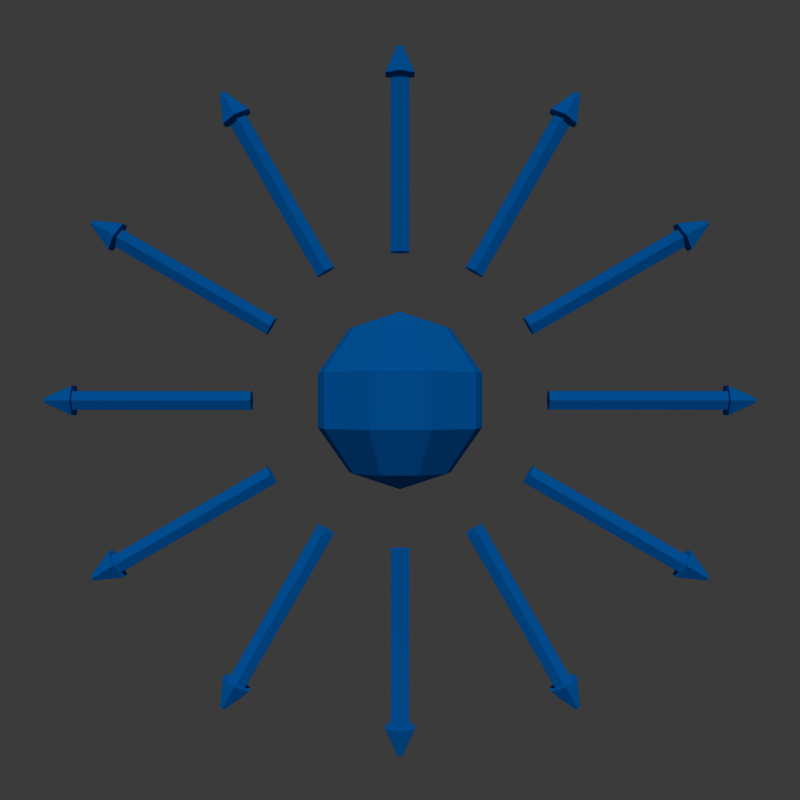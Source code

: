 # Source: Icon.blend  (saved by Blender 4.2.66; exported with 4.5.12 LTS)
import bpy
from mathutils import Matrix  # noqa: F401  (used for matrix-valued properties, if any)

bpy.ops.wm.read_factory_settings(use_empty=True)
scene = bpy.context.scene
scene.name = 'Scene'

# ---- collections
col_collection = bpy.data.collections.new('Collection'); scene.collection.children.link(col_collection)

# ---- materials (node trees are filled in below, after node groups)
mat_material_001 = bpy.data.materials.new('Material.001')

# ---- node groups
ng_geometry_nodes = bpy.data.node_groups.new('Geometry Nodes', 'GeometryNodeTree')
_s = ng_geometry_nodes.interface.new_socket(name='Geometry', in_out='OUTPUT', socket_type='NodeSocketGeometry')
_s = ng_geometry_nodes.interface.new_socket(name='Geometry', in_out='INPUT', socket_type='NodeSocketGeometry')
_s = ng_geometry_nodes.interface.new_socket(name='Pitch', in_out='INPUT', socket_type='NodeSocketFloat')
_s = ng_geometry_nodes.interface.new_socket(name='Roll', in_out='INPUT', socket_type='NodeSocketFloat')
_s = ng_geometry_nodes.interface.new_socket(name='Yaw', in_out='INPUT', socket_type='NodeSocketFloat')
_s = ng_geometry_nodes.interface.new_socket(name='Overall', in_out='INPUT', socket_type='NodeSocketFloat')
ng_geometry_nodes.is_modifier = True
_N = ng_geometry_nodes.nodes; _L = ng_geometry_nodes.links
n0 = _N.new('NodeGroupInput'); n0.name = 'Group Input'; n0.location = (-673, 4)
n1 = _N.new('NodeGroupOutput'); n1.name = 'Group Output'; n1.location = (1038, 123)
n2 = _N.new('GeometryNodeInstanceOnPoints'); n2.name = 'Instance on Points'; n2.location = (-304, 99)
n3 = _N.new('GeometryNodeMeshCircle'); n3.name = 'Mesh Circle'; n3.location = (-1001, 192)
n3.inputs[0].default_value = 12
n3.inputs[1].default_value = 3.8
n4 = _N.new('GeometryNodeRotateInstances'); n4.name = 'Rotate Instances'; n4.location = (-52, 138)
n5 = _N.new('NodeGroupInput'); n5.name = 'Group Input.001'; n5.location = (184, -19)
n6 = _N.new('ShaderNodeCombineXYZ'); n6.name = 'Combine XYZ'; n6.location = (380, -4)
n7 = _N.new('GeometryNodeRotateInstances'); n7.name = 'Rotate Instances.001'; n7.location = (579, 130)
n8 = _N.new('ShaderNodeCombineXYZ'); n8.name = 'Combine XYZ.001'; n8.location = (548, -118)
n9 = _N.new('GeometryNodeRotateInstances'); n9.name = 'Rotate Instances.002'; n9.location = (814, 123)
n9.inputs[4].default_value = False
n10 = _N.new('GeometryNodeTransform'); n10.name = 'Transform Geometry'; n10.location = (-485, 361)
n11 = _N.new('GeometryNodeInputPosition'); n11.name = 'Position'; n11.location = (-590, -269)
n12 = _N.new('FunctionNodeAlignEulerToVector'); n12.name = 'Align Euler to Vector'; n12.location = (-300, -268)
_L.new(n9.outputs[0], n1.inputs[0])
_L.new(n0.outputs[0], n2.inputs[2])
_L.new(n2.outputs[0], n4.inputs[0])
_L.new(n5.outputs[1], n6.inputs[0])
_L.new(n5.outputs[2], n6.inputs[1])
_L.new(n5.outputs[3], n6.inputs[2])
_L.new(n4.outputs[0], n7.inputs[0])
_L.new(n6.outputs[0], n7.inputs[2])
_L.new(n5.outputs[4], n8.inputs[2])
_L.new(n7.outputs[0], n9.inputs[0])
_L.new(n8.outputs[0], n9.inputs[2])
_L.new(n10.outputs[0], n2.inputs[0])
_L.new(n3.outputs[0], n10.inputs[0])
_L.new(n12.outputs[0], n4.inputs[2])
_L.new(n11.outputs[0], n12.inputs[2])
n1.is_active_output = True

# ---- material node trees
mat_material_001.use_nodes = True; mat_material_001.node_tree.nodes.clear()
_N = mat_material_001.node_tree.nodes; _L = mat_material_001.node_tree.links
n0 = _N.new('ShaderNodeOutputMaterial'); n0.name = 'Material Output'; n0.location = (292, 290)
n1 = _N.new('ShaderNodeBsdfDiffuse'); n1.name = 'Diffuse BSDF'; n1.location = (-114, 244)
n1.inputs[0].default_value = (0.0, 0.1675, 0.8026, 1.0)
n1.inputs[1].default_value = 0.4308
_L.new(n1.outputs[0], n0.inputs[0])
n0.is_active_output = True

# ---- world
world_world = bpy.data.worlds.new('World'); scene.world = world_world
world_world.use_nodes = True; world_world.node_tree.nodes.clear()
_N = world_world.node_tree.nodes; _L = world_world.node_tree.links
n0 = _N.new('ShaderNodeOutputWorld'); n0.name = 'World Output'; n0.location = (300, 300)
n1 = _N.new('ShaderNodeBackground'); n1.name = 'Background'; n1.location = (10, 300)
n1.inputs[0].default_value = (0.05088, 0.05088, 0.05088, 1.0)
_L.new(n1.outputs[0], n0.inputs[0])
n0.is_active_output = True
world_world.color = (0.05088, 0.05088, 0.05088)
world_world.use_sun_shadow = False
world_world.sun_shadow_jitter_overblur = 0.0

# ---- cameras
cam_camera_001 = bpy.data.cameras.new('Camera.001')

# ---- lights
light_sun = bpy.data.lights.new('Sun', 'SUN')
light_sun.energy = 1.0

# ---- meshes
me_sphere = bpy.data.meshes.new('Sphere')
me_sphere.from_pydata([(0.3778, 0.4503, 0.809), (0.6113, 0.7286, 0.309), (0.6113, 0.7286, -0.309), (0.3778, 0.4503, -0.809), (0.5789, 0.1021, 0.809), (0.9366, 0.1651, 0.309), (0.9366, 0.1651, -0.309), (0.5789, 0.1021, -0.809), (0.509, -0.2939, 0.809), (0.8236, -0.4755, 0.309), (0.8236, -0.4755, -0.309), (0.509, -0.2939, -0.809), (0.201, -0.5523, 0.809), (0.3253, -0.8937, 0.309), (0.3253, -0.8937, -0.309), (0.201, -0.5523, -0.809), (-0.201, -0.5523, 0.809), (-0.3253, -0.8937, 0.309), (-0.3253, -0.8937, -0.309), (-0.201, -0.5523, -0.809), (0.0, 0.0, 1.0), (-0.509, -0.2939, 0.809), (-0.8236, -0.4755, 0.309), (-0.8236, -0.4755, -0.309), (-0.509, -0.2939, -0.809), (-0.5789, 0.1021, 0.809), (-0.9366, 0.1651, 0.309), (-0.9366, 0.1651, -0.309), (-0.5789, 0.1021, -0.809), (-0.3778, 0.4503, 0.809), (-0.6113, 0.7286, 0.309), (-0.6113, 0.7286, -0.309), (-0.3778, 0.4503, -0.809), (-8.941e-08, 0.5878, 0.809), (-1.49e-07, 0.9511, 0.309), (-1.49e-07, 0.9511, -0.309), (-8.941e-08, 0.5878, -0.809), (0.0, 0.0, -1.0)], [], [(36, 35, 2, 3), (34, 33, 0, 1), (37, 36, 3), (35, 34, 1, 2), (33, 20, 0), (0, 20, 4), (3, 2, 6, 7), (1, 0, 4, 5), (37, 3, 7), (2, 1, 5, 6), (4, 20, 8), (7, 6, 10, 11), (5, 4, 8, 9), (37, 7, 11), (6, 5, 9, 10), (8, 20, 12), (11, 10, 14, 15), (9, 8, 12, 13), (37, 11, 15), (10, 9, 13, 14), (12, 20, 16), (15, 14, 18, 19), (13, 12, 16, 17), (37, 15, 19), (14, 13, 17, 18), (16, 20, 21), (19, 18, 23, 24), (17, 16, 21, 22), (37, 19, 24), (18, 17, 22, 23), (21, 20, 25), (24, 23, 27, 28), (22, 21, 25, 26), (37, 24, 28), (23, 22, 26, 27), (25, 20, 29), (28, 27, 31, 32), (26, 25, 29, 30), (37, 28, 32), (27, 26, 30, 31), (29, 20, 33), (32, 31, 35, 36), (30, 29, 33, 34), (37, 32, 36), (31, 30, 34, 35)])
_uv = me_sphere.uv_layers.new(name='UVMap')
_uv.uv.foreach_set('vector', [0.6667, 0.2, 0.6667, 0.4, 0.5556, 0.4, 0.5556, 0.2, 0.6667, 0.6, 0.6667, 0.8, 0.5556, 0.8, 0.5556, 0.6, 0.6111, 0.0, 0.6667, 0.2, 0.5556, 0.2, 0.6667, 0.4, 0.6667, 0.6, 0.5556, 0.6, 0.5556, 0.4, 0.6667, 0.8, 0.6111, 1.0, 0.5556, 0.8, 0.5556, 0.8, 0.5, 1.0, 0.4444, 0.8, 0.5556, 0.2, 0.5556, 0.4, 0.4444, 0.4, 0.4444, 0.2, 0.5556, 0.6, 0.5556, 0.8, 0.4444, 0.8, 0.4444, 0.6, 0.5, 0.0, 0.5556, 0.2, 0.4444, 0.2, 0.5556, 0.4, 0.5556, 0.6, 0.4444, 0.6, 0.4444, 0.4, 0.4444, 0.8, 0.3889, 1.0, 0.3333, 0.8, 0.4444, 0.2, 0.4444, 0.4, 0.3333, 0.4, 0.3333, 0.2, 0.4444, 0.6, 0.4444, 0.8, 0.3333, 0.8, 0.3333, 0.6, 0.3889, 0.0, 0.4444, 0.2, 0.3333, 0.2, 0.4444, 0.4, 0.4444, 0.6, 0.3333, 0.6, 0.3333, 0.4, 0.3333, 0.8, 0.2778, 1.0, 0.2222, 0.8, 0.3333, 0.2, 0.3333, 0.4, 0.2222, 0.4, 0.2222, 0.2, 0.3333, 0.6, 0.3333, 0.8, 0.2222, 0.8, 0.2222, 0.6, 0.2778, 0.0, 0.3333, 0.2, 0.2222, 0.2, 0.3333, 0.4, 0.3333, 0.6, 0.2222, 0.6, 0.2222, 0.4, 0.2222, 0.8, 0.1667, 1.0, 0.1111, 0.8, 0.2222, 0.2, 0.2222, 0.4, 0.1111, 0.4, 0.1111, 0.2, 0.2222, 0.6, 0.2222, 0.8, 0.1111, 0.8, 0.1111, 0.6, 0.1667, 0.0, 0.2222, 0.2, 0.1111, 0.2, 0.2222, 0.4, 0.2222, 0.6, 0.1111, 0.6, 0.1111, 0.4, 0.1111, 0.8, 0.05556, 1.0, 0.0, 0.8, 0.1111, 0.2, 0.1111, 0.4, 0.0, 0.4, 0.0, 0.2, 0.1111, 0.6, 0.1111, 0.8, 0.0, 0.8, 0.0, 0.6, 0.05556, 0.0, 0.1111, 0.2, 0.0, 0.2, 0.1111, 0.4, 0.1111, 0.6, 0.0, 0.6, 0.0, 0.4, 1.0, 0.8, 0.9444, 1.0, 0.8889, 0.8, 1.0, 0.2, 1.0, 0.4, 0.8889, 0.4, 0.8889, 0.2, 1.0, 0.6, 1.0, 0.8, 0.8889, 0.8, 0.8889, 0.6, 0.9444, 0.0, 1.0, 0.2, 0.8889, 0.2, 1.0, 0.4, 1.0, 0.6, 0.8889, 0.6, 0.8889, 0.4, 0.8889, 0.8, 0.8333, 1.0, 0.7778, 0.8, 0.8889, 0.2, 0.8889, 0.4, 0.7778, 0.4, 0.7778, 0.2, 0.8889, 0.6, 0.8889, 0.8, 0.7778, 0.8, 0.7778, 0.6, 0.8333, 0.0, 0.8889, 0.2, 0.7778, 0.2, 0.8889, 0.4, 0.8889, 0.6, 0.7778, 0.6, 0.7778, 0.4, 0.7778, 0.8, 0.7222, 1.0, 0.6667, 0.8, 0.7778, 0.2, 0.7778, 0.4, 0.6667, 0.4, 0.6667, 0.2, 0.7778, 0.6, 0.7778, 0.8, 0.6667, 0.8, 0.6667, 0.6, 0.7222, 0.0, 0.7778, 0.2, 0.6667, 0.2, 0.7778, 0.4, 0.7778, 0.6, 0.6667, 0.6, 0.6667, 0.4])
me_sphere.materials.append(mat_material_001)
me_sphere.update()
me_cylinder = bpy.data.meshes.new('Cylinder')
me_cylinder.from_pydata([(1.11e-16, 2.131, 0.1237), (1.11e-16, 0.1313, 0.1237), (0.1039, 2.131, 0.06372), (0.1039, 0.1313, 0.06372), (0.1039, 2.131, -0.05628), (0.1039, 0.1313, -0.05628), (1.11e-16, 2.131, -0.1163), (1.11e-16, 0.1313, -0.1163), (-0.1039, 2.131, -0.05628), (-0.1039, 0.1313, -0.05628), (-0.1039, 2.131, 0.06372), (-0.1039, 0.1313, 0.06372), (1.11e-16, 0.1313, 0.1935), (0.1643, 0.1313, 0.09859), (0.1643, 0.1313, -0.09114), (1.11e-16, 0.1313, -0.186), (-0.1643, 0.1313, -0.09114), (-0.1643, 0.1313, 0.09859), (1.11e-16, -0.1939, 0.03878), (0.03036, -0.1939, 0.02125), (0.03036, -0.1939, -0.0138), (1.11e-16, -0.1939, -0.03133), (-0.03036, -0.1939, -0.0138), (-0.03036, -0.1939, 0.02125)], [], [(0, 1, 3, 2), (2, 3, 5, 4), (4, 5, 7, 6), (6, 7, 9, 8), (9, 7, 15, 16), (8, 9, 11, 10), (10, 11, 1, 0), (0, 2, 4, 6, 8, 10), (17, 16, 22, 23), (5, 3, 13, 14), (11, 9, 16, 17), (3, 1, 12, 13), (7, 5, 14, 15), (1, 11, 17, 12), (19, 18, 23, 22, 21, 20), (15, 14, 20, 21), (13, 12, 18, 19), (12, 17, 23, 18), (16, 15, 21, 22), (14, 13, 19, 20)])
_uv = me_cylinder.uv_layers.new(name='UVMap')
_uv.uv.foreach_set('vector', [1.0, 0.5, 1.0, 1.0, 0.8333, 1.0, 0.8333, 0.5, 0.8333, 0.5, 0.8333, 1.0, 0.6667, 1.0, 0.6667, 0.5, 0.6667, 0.5, 0.6667, 1.0, 0.5, 1.0, 0.5, 0.5, 0.5, 0.5, 0.5, 1.0, 0.3333, 1.0, 0.3333, 0.5, 0.3333, 1.0, 0.5, 1.0, 0.5, 1.0, 0.3333, 1.0, 0.3333, 0.5, 0.3333, 1.0, 0.1667, 1.0, 0.1667, 0.5, 0.1667, 0.5, 0.1667, 1.0, -8.941e-08, 1.0, -8.941e-08, 0.5, 0.75, 0.49, 0.9578, 0.37, 0.9578, 0.13, 0.75, 0.01, 0.5422, 0.13, 0.5422, 0.37, 0.1667, 1.0, 0.3333, 1.0, 0.3333, 1.0, 0.1667, 1.0, 0.6667, 1.0, 0.8333, 1.0, 0.8333, 1.0, 0.6667, 1.0, 0.1667, 1.0, 0.3333, 1.0, 0.3333, 1.0, 0.1667, 1.0, 0.8333, 1.0, 1.0, 1.0, 1.0, 1.0, 0.8333, 1.0, 0.5, 1.0, 0.6667, 1.0, 0.6667, 1.0, 0.5, 1.0, -8.941e-08, 1.0, 0.1667, 1.0, 0.1667, 1.0, -8.941e-08, 1.0, 0.4578, 0.37, 0.25, 0.49, 0.04215, 0.37, 0.04215, 0.13, 0.25, 0.01, 0.4578, 0.13, 0.5, 1.0, 0.6667, 1.0, 0.6667, 1.0, 0.5, 1.0, 0.8333, 1.0, 1.0, 1.0, 1.0, 1.0, 0.8333, 1.0, -8.941e-08, 1.0, 0.1667, 1.0, 0.1667, 1.0, -8.941e-08, 1.0, 0.3333, 1.0, 0.5, 1.0, 0.5, 1.0, 0.3333, 1.0, 0.6667, 1.0, 0.8333, 1.0, 0.8333, 1.0, 0.6667, 1.0])
me_cylinder.materials.append(mat_material_001)
me_cylinder.update()

# ---- objects
ob_camera = bpy.data.objects.new('Camera', cam_camera_001)
ob_sphere = bpy.data.objects.new('Sphere', me_sphere)
ob_cylinder = bpy.data.objects.new('Cylinder', me_cylinder)
ob_sun = bpy.data.objects.new('Sun', light_sun)

# ---- transforms, parenting, visibility, modifiers, constraints
ob_camera.location = (0.0, -12.51, 0.0)
ob_camera.rotation_euler = (1.571, 0.0, 0.0)
ob_sphere.location = (0.0, 0.0, -0.002501)
ob_cylinder.location = (0.0, 0.0, -0.002501)
ob_cylinder.rotation_euler = (1.571, -0.0, 0.0)
_m = ob_cylinder.modifiers.new('GeometryNodes', 'NODES')
_m.node_group = ng_geometry_nodes
_gi = [s.identifier for s in ng_geometry_nodes.interface.items_tree if s.item_type == 'SOCKET' and s.in_out == 'INPUT']
_m[_gi[3]] = 1.57  # Yaw
ob_sun.location = (0.0, 0.0, 0.0)
ob_sun.rotation_euler = (0.9387, -0.0, 0.0)

# ---- collection membership
col_collection.objects.link(ob_camera)
col_collection.objects.link(ob_sphere)
col_collection.objects.link(ob_cylinder)
col_collection.objects.link(ob_sun)

# ---- scene / render settings (as saved in the file)
scene.camera = ob_camera
scene.frame_start = 1; scene.frame_end = 250; scene.frame_set(1)
scene.render.engine = 'BLENDER_EEVEE_NEXT'
scene.render.resolution_x = 720
scene.render.resolution_y = 720
scene.render.film_transparent = True
scene.cycles.diffuse_bounces = 6
scene.cycles.glossy_bounces = 6
scene.cycles.sample_clamp_indirect = 9.0
scene.cycles.tile_size = 400
scene.eevee.use_gtao = True
scene.eevee.ray_tracing_options.trace_max_roughness = 0.0
scene.eevee.use_raytracing = True
bpy.context.view_layer.update()
